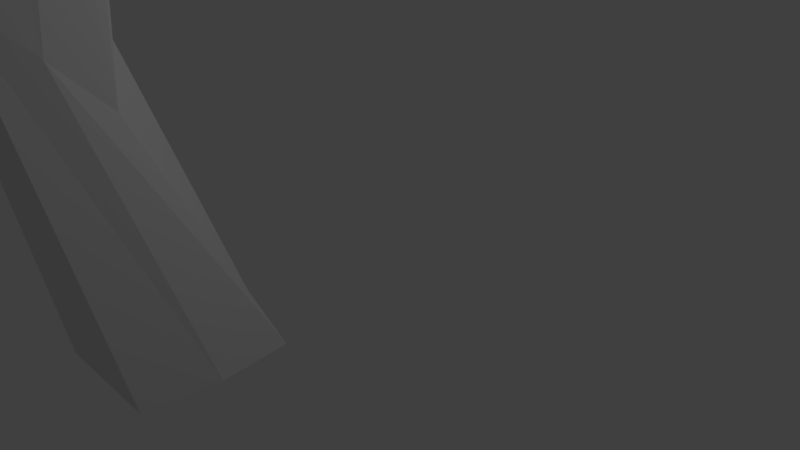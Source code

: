 # Source: Tree3Blend.blend  (saved by Blender 2.79.0; exported with 4.5.12 LTS)
import bpy
from mathutils import Matrix  # noqa: F401  (used for matrix-valued properties, if any)

bpy.ops.wm.read_factory_settings(use_empty=True)
scene = bpy.context.scene
scene.name = 'Scene'

# ---- collections
col_collection_1 = bpy.data.collections.new('Collection 1'); scene.collection.children.link(col_collection_1)

# ---- materials (node trees are filled in below, after node groups)
mat_material = bpy.data.materials.new('Material')
mat_material.alpha_threshold = 0.0
mat_material.use_transparent_shadow = False
mat_material.roughness = 0.5
mat_material.line_color = (0.0, 0.0, 0.0, 1.0)

# ---- material node trees

# ---- world
world_world = bpy.data.worlds.new('World'); scene.world = world_world
world_world.color = (0.05088, 0.05088, 0.05088)
world_world.use_sun_shadow = False
world_world.sun_shadow_jitter_overblur = 0.0
world_world.cycles.sampling_method = 'MANUAL'

# ---- cameras
cam_camera = bpy.data.cameras.new('Camera')
cam_camera.clip_end = 100.0
cam_camera.lens = 35.0
cam_camera.sensor_width = 32.0
cam_camera.sensor_height = 18.0
cam_camera.ortho_scale = 7.314
cam_camera.dof.focus_distance = 0.0
cam_camera.dof.aperture_fstop = 128.0

# ---- lights
light_lamp = bpy.data.lights.new('Lamp', 'POINT')
light_lamp.transmission_factor = 0.0
light_lamp.cutoff_distance = 30.0
light_lamp.energy = 100.0
light_lamp.shadow_buffer_clip_start = 1.001
light_lamp.shadow_soft_size = 0.1
light_lamp.shadow_maximum_resolution = 0.006
light_lamp.use_absolute_resolution = True

# ---- meshes
me_cube = bpy.data.meshes.new('Cube')
me_cube.from_pydata([(1.563, -4.11, -0.9737), (1.563, -8.087, -0.9737), (-1.621, -8.087, -0.9737), (-1.621, -4.11, -0.9737), (0.2118, 12.71, 0.6104), (0.4355, 12.89, 0.6265), (1.06, -7.322, -0.5591), (0.6252, -6.76, -0.02838), (0.4635, -4.777, 0.3977), (0.4105, -1.435, 0.653), (0.3771, 2.424, 0.8138), (0.283, 7.18, 0.852), (0.943, -9.97, -0.3932), (0.5432, -8.607, 0.08741), (0.3944, -6.408, 0.483), (0.3592, -2.333, 0.7695), (0.3373, 2.483, 0.9217), (0.2584, 7.08, 0.9076), (-1.197, -9.813, -0.4008), (-0.9498, -8.498, 0.08209), (-0.8583, -6.317, 0.4786), (-0.6812, -2.257, 0.7658), (-0.4511, 2.539, 0.9182), (-0.1544, 7.11, 0.9058), (-1.08, -7.165, -0.5668), (-0.9307, -6.64, -0.03436), (-0.9965, -4.682, 0.3927), (-0.9019, -1.361, 0.6492), (-0.6716, 2.476, 0.8103), (-0.3172, 7.206, 0.8507), (-0.02589, -3.826, -0.9652), (-0.02875, -8.087, -0.9737), (0.0747, 6.766, 0.818), (-0.006639, 2.308, 0.769), (-0.1009, -1.296, 0.6128), (-0.1483, -4.319, 0.3795), (-0.1113, -6.195, -0.006411), (-0.008687, -6.72, -0.4883), (-0.127, -9.891, -0.397), (-0.2033, -8.553, 0.08475), (-0.2319, -6.362, 0.4808), (-0.161, -2.295, 0.7677), (-0.05693, 2.511, 0.92), (0.05197, 7.095, 0.9067), (1.783, -6.098, -0.9737), (-2.247, -6.098, -0.9737), (0.2841, 13.02, 0.6164), (-1.801, -8.489, -0.4838), (-1.542, -7.574, 0.02419), (-1.485, -5.501, 0.4359), (-1.296, -1.808, 0.7076), (-0.9644, 2.509, 0.8639), (-0.5229, 7.159, 0.8777), (1.234, -8.646, -0.4761), (0.8063, -7.684, 0.02952), (0.661, -5.593, 0.4403), (0.6095, -1.884, 0.7113), (0.5443, 2.453, 0.8679), (0.4043, 7.13, 0.8799), (0.2833, 12.88, 0.617), (-0.02875, -6.098, -0.9737), (0.9015, -2.384, 0.6448), (0.852, -1.967, 0.6567), (0.7794, -1.754, 0.6396), (0.8371, -2.333, 0.6178), (0.7545, 1.32, 0.7954), (0.7725, 1.437, 0.8079), (0.7199, 1.67, 0.8033), (0.6876, 1.488, 0.7834), (-0.739, 4.144, 0.9193), (-0.9108, 4.756, 0.8992), (-1.035, 3.944, 0.8886), (-0.8685, 3.433, 0.9079), (-4.123, 4.208, 0.9284), (-4.215, 4.538, 0.9175), (-4.282, 4.101, 0.9118), (-4.193, 3.826, 0.9222), (-5.969, 4.244, 0.7802), (-6.018, 4.419, 0.7745), (-6.054, 4.186, 0.7714), (-6.006, 4.04, 0.7769), (3.343, 1.76, 0.6995), (3.361, 1.877, 0.712), (3.308, 2.11, 0.7075), (3.276, 1.929, 0.6876), (4.924, 2.356, 0.5148), (4.938, 2.449, 0.5247), (4.897, 2.634, 0.5211), (4.871, 2.49, 0.5053), (3.649, -1.556, 0.4852), (3.615, -1.27, 0.4934), (3.565, -1.124, 0.4817), (3.605, -1.521, 0.4667), (5.889, -0.8184, 0.275), (5.904, -0.6526, 0.2786), (5.807, -0.5858, 0.2744), (5.762, -0.8199, 0.2681), (-0.1034, -0.8578, 0.8427), (0.1743, -0.5771, 0.8526), (0.3664, -0.8349, 0.846), (0.1187, -1.207, 0.8336), (-0.1859, -1.905, 0.9883), (0.02201, -1.715, 0.9846), (0.06221, -1.889, 0.9757), (-0.1511, -2.141, 0.9773), (0.7503, -2.696, 1.049), (0.787, -2.577, 1.042), (0.773, -2.682, 1.038), (0.7297, -2.838, 1.043), (1.853, -2.93, 1.009), (1.874, -2.861, 1.005), (1.866, -2.922, 1.003), (1.841, -3.013, 1.006), (-1.225, -2.647, 0.5106), (-0.6106, -2.237, 0.5111), (-0.8964, -2.141, 0.5335), (-0.8899, -2.665, 0.4919), (-1.834, 0.8674, 0.4018), (-2.027, 0.9321, 0.4169), (-2.249, 0.591, 0.4015), (-2.022, 0.5792, 0.3888), (-2.093, 0.9749, 0.165), (-2.223, 1.019, 0.1753), (-2.373, 0.788, 0.1648), (-2.22, 0.78, 0.1563), (-1.328, -0.2902, 0.7116), (-1.41, -0.256, 0.7319), (-1.504, -0.7127, 0.7235), (-1.376, -0.6105, 0.7019), (-4.119, 0.463, 0.6661), (-4.294, 0.4874, 0.6764), (-4.299, 0.1612, 0.6691), (-4.089, 0.2342, 0.6591), (-6.36, 1.395, 0.5109), (-6.583, 1.42, 0.5165), (-6.544, 1.093, 0.5096), (-6.29, 1.166, 0.5051), (-6.998, 1.832, 0.4073), (-7.133, 1.847, 0.4106), (-7.109, 1.651, 0.4065), (-6.956, 1.695, 0.4038), (-0.2743, 5.41, 0.7823), (-0.4942, 5.164, 0.7948), (-0.3144, 4.973, 0.7799), (-3.314, 5.881, 0.6149), (-3.493, 5.681, 0.6251), (-3.347, 5.525, 0.6129), (-4.029, 6.27, 0.424), (-4.208, 6.07, 0.4342), (-4.061, 5.915, 0.4221), (-3.492, 5.941, 0.2265), (-3.671, 5.741, 0.2367), (-3.524, 5.585, 0.2246), (-0.6639, 7.035, 0.8572), (-0.9382, 6.876, 0.8676), (-0.901, 6.473, 0.8579), (-0.7676, 6.595, 0.8415), (-3.199, 7.229, 0.7397), (-3.405, 7.083, 0.7495), (-3.306, 6.68, 0.7417), (-3.073, 6.803, 0.7304), (-3.848, 7.397, 0.5115), (-3.97, 7.31, 0.5173), (-3.911, 7.072, 0.5127), (-3.774, 7.144, 0.506), (-3.853, 7.365, 0.3759), (-3.952, 7.295, 0.3806), (-3.905, 7.102, 0.3769), (-3.793, 7.161, 0.3715)], [], [(60, 31, 2, 45), (59, 46, 5), (58, 4, 5, 17), (43, 5, 23), (52, 46, 4, 29), (37, 30, 3, 24), (4, 32, 29), (32, 33, 28, 143, 141), (33, 34, 27, 28), (34, 35, 26, 113, 116, 114), (35, 36, 25, 26), (36, 37, 24, 25), (45, 47, 24, 3), (47, 48, 25, 24), (48, 49, 26, 25), (49, 50, 27, 113, 26), (50, 51, 28, 126, 127), (51, 52, 153, 154, 155), (31, 38, 18, 2), (38, 39, 19, 18), (39, 40, 20, 19), (40, 41, 21, 20), (41, 97, 42, 22, 21), (42, 43, 23, 22), (44, 53, 12, 1), (53, 54, 13, 12), (54, 55, 14, 13), (55, 56, 15, 14), (56, 57, 16, 15), (57, 58, 17, 16), (16, 17, 43, 42), (15, 99, 100, 97, 41), (14, 15, 41, 40), (13, 14, 40, 39), (12, 13, 39, 38), (1, 12, 38, 31), (7, 6, 37, 36), (8, 7, 36, 35), (9, 8, 35, 34), (10, 9, 34, 33), (11, 10, 33, 32), (4, 11, 32), (6, 0, 30, 37), (17, 5, 43), (4, 59, 5), (44, 1, 31, 60), (0, 44, 60, 30), (10, 11, 58, 57), (9, 10, 67, 68, 65, 56), (8, 9, 63, 64, 61, 55), (7, 8, 55, 54), (6, 7, 54, 53), (0, 6, 53, 44), (22, 72, 71, 70, 23, 52, 51), (21, 22, 51, 50), (20, 21, 50, 49), (19, 20, 49, 48), (18, 19, 48, 47), (2, 18, 47, 45), (23, 5, 46, 52), (11, 4, 58), (4, 46, 59), (30, 60, 45, 3), (55, 61, 56), (61, 64, 92, 89), (73, 74, 78, 77), (56, 65, 66, 67, 10, 57), (67, 66, 82, 83), (23, 70, 69, 72, 22), (71, 72, 76, 75), (69, 70, 74, 73), (72, 69, 73, 76), (70, 71, 75, 74), (77, 78, 79, 80), (76, 73, 77, 80), (74, 75, 79, 78), (75, 76, 80, 79), (84, 83, 87, 88), (68, 67, 83, 84), (66, 65, 81, 82), (65, 68, 84, 81), (86, 85, 88, 87), (82, 81, 85, 86), (81, 84, 88, 85), (83, 82, 86, 87), (91, 90, 94, 95), (63, 62, 90, 91), (64, 63, 91, 92), (62, 61, 89, 90), (94, 93, 96, 95), (92, 91, 95, 96), (90, 89, 93, 94), (89, 92, 96, 93), (103, 102, 106, 107), (100, 99, 103, 104), (98, 99, 15, 16, 42, 97), (98, 97, 101, 102), (97, 100, 104, 101), (99, 98, 102, 103), (108, 107, 111, 112), (104, 103, 107, 108), (102, 101, 105, 106), (101, 104, 108, 105), (109, 112, 111, 110), (106, 105, 109, 110), (105, 108, 112, 109), (107, 106, 110, 111), (120, 119, 123, 124), (114, 116, 120, 117), (115, 113, 27, 34, 114), (113, 115, 118, 119), (116, 113, 119, 120), (115, 114, 117, 118), (121, 124, 123, 122), (118, 117, 121, 122), (117, 120, 124, 121), (119, 118, 122, 123), (132, 131, 135, 136), (128, 127, 131, 132), (128, 125, 126, 28, 27, 50, 127), (126, 125, 129, 130), (125, 128, 132, 129), (127, 126, 130, 131), (133, 136, 140, 137), (130, 129, 133, 134), (129, 132, 136, 133), (131, 130, 134, 135), (139, 138, 137, 140), (135, 134, 138, 139), (136, 135, 139, 140), (134, 133, 137, 138), (144, 146, 149, 147), (141, 143, 146, 144), (142, 143, 28, 29, 32, 141), (143, 142, 145, 146), (142, 141, 144, 145), (147, 149, 152, 150), (146, 145, 148, 149), (145, 144, 147, 148), (150, 152, 151), (149, 148, 151, 152), (148, 147, 150, 151), (160, 159, 163, 164), (155, 154, 158, 159), (156, 153, 52, 29, 28, 51, 155), (156, 155, 159, 160), (154, 153, 157, 158), (153, 156, 160, 157), (161, 164, 168, 165), (158, 157, 161, 162), (157, 160, 164, 161), (159, 158, 162, 163), (167, 166, 165, 168), (163, 162, 166, 167), (164, 163, 167, 168), (162, 161, 165, 166), (9, 62, 63), (56, 62, 9), (56, 61, 62)])
me_cube.materials.append(mat_material)
me_cube.use_remesh_preserve_volume = False
me_cube.use_remesh_preserve_attributes = False
me_cube.use_mirror_vertex_groups = False
me_cube.update()

# ---- objects
ob_cube = bpy.data.objects.new('Cube', me_cube)
ob_lamp = bpy.data.objects.new('Lamp', light_lamp)
ob_camera = bpy.data.objects.new('Camera', cam_camera)

# ---- transforms, parenting, visibility, modifiers, constraints
ob_cube.location = (0.0, 0.0, 6.836)
ob_cube.scale = (0.4499, 0.4499, 7.201)
ob_cube.lock_rotations_4d = False
ob_cube.empty_display_type = 'ARROWS'
ob_cube.lineart.crease_threshold = 0.0
ob_lamp.location = (4.076, 1.005, 5.904)
ob_lamp.rotation_euler = (0.6503, 0.05522, 1.866)
ob_lamp.lock_rotations_4d = False
ob_lamp.empty_display_type = 'ARROWS'
ob_lamp.color = (0.0, 0.0, 0.0, 0.0)
ob_lamp.lineart.crease_threshold = 0.0
ob_camera.location = (7.481, -6.508, 5.344)
ob_camera.rotation_euler = (1.109, 0.0, 0.8149)
ob_camera.lock_rotations_4d = False
ob_camera.empty_display_type = 'ARROWS'
ob_camera.color = (0.0, 0.0, 0.0, 0.0)
ob_camera.display_type = 'WIRE'
ob_camera.lineart.crease_threshold = 0.0

# ---- collection membership
col_collection_1.objects.link(ob_cube)
col_collection_1.objects.link(ob_lamp)
col_collection_1.objects.link(ob_camera)

# ---- scene / render settings (as saved in the file)
scene.camera = ob_camera
scene.frame_start = 1; scene.frame_end = 250; scene.frame_set(1)
scene.render.engine = 'BLENDER_EEVEE_NEXT'
scene.render.resolution_percentage = 50
scene.render.dither_intensity = 0.0
scene.cycles.use_denoising = False
scene.cycles.samples = 128
scene.cycles.sampling_pattern = 'TABULATED_SOBOL'
scene.cycles.use_adaptive_sampling = False
scene.cycles.use_light_tree = False
scene.cycles.blur_glossy = 0.0
scene.cycles.sample_clamp_indirect = 0.0
scene.view_settings.view_transform = 'Standard'
bpy.context.view_layer.update()
